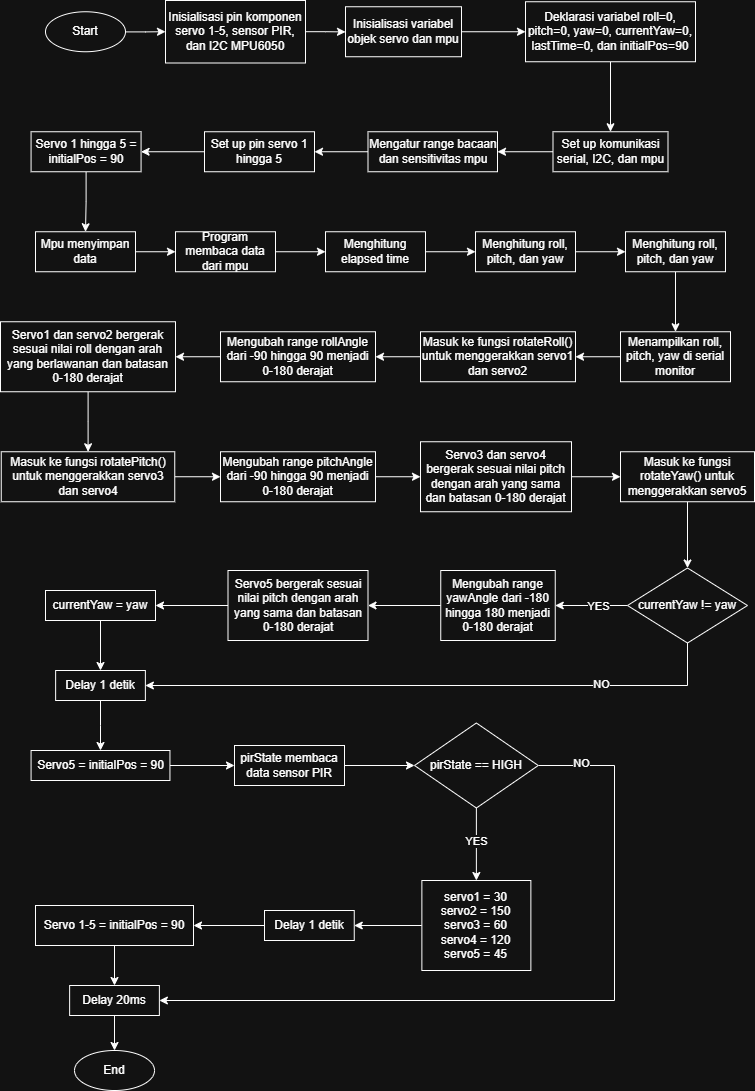

The diagram above was exported from draw.io. Its source (the exported page's mxGraphModel, read from the mxfile embedded in the PNG):
<mxGraphModel dx="2084" dy="1124" grid="1" gridSize="10" guides="1" tooltips="1" connect="1" arrows="1" fold="1" page="1" pageScale="1" pageWidth="827" pageHeight="1169" math="0" shadow="0">
  <root>
    <mxCell id="0" />
    <mxCell id="1" parent="0" />
    <mxCell id="deO34afWVnutZZf-VnxN-37" value="" style="edgeStyle=orthogonalEdgeStyle;rounded=0;orthogonalLoop=1;jettySize=auto;html=1;" parent="1" source="deO34afWVnutZZf-VnxN-1" target="deO34afWVnutZZf-VnxN-3" edge="1">
      <mxGeometry relative="1" as="geometry" />
    </mxCell>
    <mxCell id="deO34afWVnutZZf-VnxN-1" value="Start" style="ellipse;whiteSpace=wrap;html=1;" parent="1" vertex="1">
      <mxGeometry x="71" y="41.25" width="80" height="40" as="geometry" />
    </mxCell>
    <mxCell id="deO34afWVnutZZf-VnxN-38" value="" style="edgeStyle=orthogonalEdgeStyle;rounded=0;orthogonalLoop=1;jettySize=auto;html=1;" parent="1" source="deO34afWVnutZZf-VnxN-3" target="deO34afWVnutZZf-VnxN-4" edge="1">
      <mxGeometry relative="1" as="geometry" />
    </mxCell>
    <mxCell id="deO34afWVnutZZf-VnxN-3" value="Inisialisasi pin komponen servo 1-5, sensor PIR, dan I2C MPU6050" style="rounded=0;whiteSpace=wrap;html=1;" parent="1" vertex="1">
      <mxGeometry x="191" y="30" width="140" height="62.5" as="geometry" />
    </mxCell>
    <mxCell id="deO34afWVnutZZf-VnxN-39" value="" style="edgeStyle=orthogonalEdgeStyle;rounded=0;orthogonalLoop=1;jettySize=auto;html=1;" parent="1" source="deO34afWVnutZZf-VnxN-4" target="deO34afWVnutZZf-VnxN-5" edge="1">
      <mxGeometry relative="1" as="geometry" />
    </mxCell>
    <mxCell id="deO34afWVnutZZf-VnxN-4" value="Inisialisasi variabel objek servo dan mpu" style="rounded=0;whiteSpace=wrap;html=1;" parent="1" vertex="1">
      <mxGeometry x="371" y="36.25" width="116" height="50" as="geometry" />
    </mxCell>
    <mxCell id="deO34afWVnutZZf-VnxN-40" value="" style="edgeStyle=orthogonalEdgeStyle;rounded=0;orthogonalLoop=1;jettySize=auto;html=1;" parent="1" source="deO34afWVnutZZf-VnxN-5" target="deO34afWVnutZZf-VnxN-6" edge="1">
      <mxGeometry relative="1" as="geometry" />
    </mxCell>
    <mxCell id="deO34afWVnutZZf-VnxN-5" value="Deklarasi variabel&amp;nbsp;&lt;span style=&quot;background-color: transparent; color: light-dark(rgb(0, 0, 0), rgb(255, 255, 255));&quot;&gt;roll=0, pitch=0, yaw=0, currentYaw=0, lastTime=0, dan initialPos=90&lt;/span&gt;" style="rounded=0;whiteSpace=wrap;html=1;" parent="1" vertex="1">
      <mxGeometry x="551" y="31.25" width="170" height="60" as="geometry" />
    </mxCell>
    <mxCell id="deO34afWVnutZZf-VnxN-41" value="" style="edgeStyle=orthogonalEdgeStyle;rounded=0;orthogonalLoop=1;jettySize=auto;html=1;" parent="1" source="deO34afWVnutZZf-VnxN-6" target="deO34afWVnutZZf-VnxN-7" edge="1">
      <mxGeometry relative="1" as="geometry" />
    </mxCell>
    <mxCell id="deO34afWVnutZZf-VnxN-6" value="Set up komunikasi serial, I2C, dan mpu" style="rounded=0;whiteSpace=wrap;html=1;" parent="1" vertex="1">
      <mxGeometry x="578.5" y="161.25" width="115" height="40" as="geometry" />
    </mxCell>
    <mxCell id="deO34afWVnutZZf-VnxN-42" value="" style="edgeStyle=orthogonalEdgeStyle;rounded=0;orthogonalLoop=1;jettySize=auto;html=1;" parent="1" source="deO34afWVnutZZf-VnxN-7" target="deO34afWVnutZZf-VnxN-8" edge="1">
      <mxGeometry relative="1" as="geometry" />
    </mxCell>
    <mxCell id="deO34afWVnutZZf-VnxN-7" value="Mengatur range bacaan dan sensitivitas mpu" style="rounded=0;whiteSpace=wrap;html=1;" parent="1" vertex="1">
      <mxGeometry x="393.5" y="161.25" width="129.5" height="40" as="geometry" />
    </mxCell>
    <mxCell id="deO34afWVnutZZf-VnxN-43" value="" style="edgeStyle=orthogonalEdgeStyle;rounded=0;orthogonalLoop=1;jettySize=auto;html=1;" parent="1" source="deO34afWVnutZZf-VnxN-8" target="deO34afWVnutZZf-VnxN-9" edge="1">
      <mxGeometry relative="1" as="geometry" />
    </mxCell>
    <mxCell id="deO34afWVnutZZf-VnxN-8" value="Set up pin servo 1 hingga 5" style="rounded=0;whiteSpace=wrap;html=1;" parent="1" vertex="1">
      <mxGeometry x="230" y="161.25" width="110" height="40" as="geometry" />
    </mxCell>
    <mxCell id="deO34afWVnutZZf-VnxN-44" value="" style="edgeStyle=orthogonalEdgeStyle;rounded=0;orthogonalLoop=1;jettySize=auto;html=1;" parent="1" source="deO34afWVnutZZf-VnxN-9" target="deO34afWVnutZZf-VnxN-10" edge="1">
      <mxGeometry relative="1" as="geometry" />
    </mxCell>
    <mxCell id="deO34afWVnutZZf-VnxN-9" value="Servo 1 hingga 5 = initialPos = 90" style="rounded=0;whiteSpace=wrap;html=1;" parent="1" vertex="1">
      <mxGeometry x="56.57" y="161.25" width="110" height="40" as="geometry" />
    </mxCell>
    <mxCell id="deO34afWVnutZZf-VnxN-45" value="" style="edgeStyle=orthogonalEdgeStyle;rounded=0;orthogonalLoop=1;jettySize=auto;html=1;" parent="1" source="deO34afWVnutZZf-VnxN-10" target="deO34afWVnutZZf-VnxN-11" edge="1">
      <mxGeometry relative="1" as="geometry" />
    </mxCell>
    <mxCell id="deO34afWVnutZZf-VnxN-10" value="Mpu menyimpan data" style="rounded=0;whiteSpace=wrap;html=1;" parent="1" vertex="1">
      <mxGeometry x="61" y="261.25" width="100" height="40" as="geometry" />
    </mxCell>
    <mxCell id="deO34afWVnutZZf-VnxN-46" value="" style="edgeStyle=orthogonalEdgeStyle;rounded=0;orthogonalLoop=1;jettySize=auto;html=1;" parent="1" source="deO34afWVnutZZf-VnxN-11" target="deO34afWVnutZZf-VnxN-12" edge="1">
      <mxGeometry relative="1" as="geometry" />
    </mxCell>
    <mxCell id="deO34afWVnutZZf-VnxN-11" value="Program membaca data dari mpu" style="rounded=0;whiteSpace=wrap;html=1;" parent="1" vertex="1">
      <mxGeometry x="201" y="261.25" width="100" height="40" as="geometry" />
    </mxCell>
    <mxCell id="deO34afWVnutZZf-VnxN-47" value="" style="edgeStyle=orthogonalEdgeStyle;rounded=0;orthogonalLoop=1;jettySize=auto;html=1;" parent="1" source="deO34afWVnutZZf-VnxN-12" target="deO34afWVnutZZf-VnxN-13" edge="1">
      <mxGeometry relative="1" as="geometry" />
    </mxCell>
    <mxCell id="deO34afWVnutZZf-VnxN-12" value="Menghitung elapsed time&lt;span style=&quot;color: rgba(0, 0, 0, 0); font-family: monospace; font-size: 0px; text-align: start; text-wrap-mode: nowrap;&quot;&gt;%3CmxGraphModel%3E%3Croot%3E%3CmxCell%20id%3D%220%22%2F%3E%3CmxCell%20id%3D%221%22%20parent%3D%220%22%2F%3E%3CmxCell%20id%3D%222%22%20value%3D%22program%20membaca%20data%20dari%20mpu%22%20style%3D%22rounded%3D0%3BwhiteSpace%3Dwrap%3Bhtml%3D1%3B%22%20vertex%3D%221%22%20parent%3D%221%22%3E%3CmxGeometry%20x%3D%22190%22%20y%3D%22260%22%20width%3D%22100%22%20height%3D%2240%22%20as%3D%22geometry%22%2F%3E%3C%2FmxCell%3E%3C%2Froot%3E%3C%2FmxGraphModel%3E&lt;/span&gt;" style="rounded=0;whiteSpace=wrap;html=1;" parent="1" vertex="1">
      <mxGeometry x="351" y="261.25" width="100" height="40" as="geometry" />
    </mxCell>
    <mxCell id="deO34afWVnutZZf-VnxN-48" value="" style="edgeStyle=orthogonalEdgeStyle;rounded=0;orthogonalLoop=1;jettySize=auto;html=1;" parent="1" source="deO34afWVnutZZf-VnxN-13" target="deO34afWVnutZZf-VnxN-14" edge="1">
      <mxGeometry relative="1" as="geometry" />
    </mxCell>
    <mxCell id="deO34afWVnutZZf-VnxN-13" value="Menghitung roll, pitch, dan yaw&lt;span style=&quot;color: rgba(0, 0, 0, 0); font-family: monospace; font-size: 0px; text-align: start; text-wrap-mode: nowrap;&quot;&gt;%3CmxGraphModel%3E%3Croot%3E%3CmxCell%20id%3D%220%22%2F%3E%3CmxCell%20id%3D%221%22%20parent%3D%220%22%2F%3E%3CmxCell%20id%3D%222%22%20value%3D%22program%20membaca%20data%20dari%20mpu%22%20style%3D%22rounded%3D0%3BwhiteSpace%3Dwrap%3Bhtml%3D1%3B%22%20vertex%3D%221%22%20parent%3D%221%22%3E%3CmxGeometry%20x%3D%22190%22%20y%3D%22260%22%20width%3D%22100%22%20height%3D%2240%22%20as%3D%22geometry%22%2F%3E%3C%2FmxCell%3E%3C%2Froot%3E%3C%2FmxGraphModel%3E&lt;/span&gt;" style="rounded=0;whiteSpace=wrap;html=1;" parent="1" vertex="1">
      <mxGeometry x="501" y="261.25" width="100" height="40" as="geometry" />
    </mxCell>
    <mxCell id="deO34afWVnutZZf-VnxN-49" value="" style="edgeStyle=orthogonalEdgeStyle;rounded=0;orthogonalLoop=1;jettySize=auto;html=1;" parent="1" source="deO34afWVnutZZf-VnxN-14" target="deO34afWVnutZZf-VnxN-15" edge="1">
      <mxGeometry relative="1" as="geometry" />
    </mxCell>
    <mxCell id="deO34afWVnutZZf-VnxN-14" value="Menghitung roll, pitch, dan yaw&lt;span style=&quot;color: rgba(0, 0, 0, 0); font-family: monospace; font-size: 0px; text-align: start; text-wrap-mode: nowrap;&quot;&gt;%3CmxGraphModel%3E%3Croot%3E%3CmxCell%20id%3D%220%22%2F%3E%3CmxCell%20id%3D%221%22%20parent%3D%220%22%2F%3E%3CmxCell%20id%3D%222%22%20value%3D%22program%20membaca%20data%20dari%20mpu%22%20style%3D%22rounded%3D0%3BwhiteSpace%3Dwrap%3Bhtml%3D1%3B%22%20vertex%3D%221%22%20parent%3D%221%22%3E%3CmxGeometry%20x%3D%22190%22%20y%3D%22260%22%20width%3D%22100%22%20height%3D%2240%22%20as%3D%22geometry%22%2F%3E%3C%2FmxCell%3E%3C%2Froot%3E%3C%2FmxGraphModel%3E&lt;/span&gt;" style="rounded=0;whiteSpace=wrap;html=1;" parent="1" vertex="1">
      <mxGeometry x="651" y="261.25" width="100" height="40" as="geometry" />
    </mxCell>
    <mxCell id="deO34afWVnutZZf-VnxN-50" value="" style="edgeStyle=orthogonalEdgeStyle;rounded=0;orthogonalLoop=1;jettySize=auto;html=1;" parent="1" source="deO34afWVnutZZf-VnxN-15" target="deO34afWVnutZZf-VnxN-16" edge="1">
      <mxGeometry relative="1" as="geometry" />
    </mxCell>
    <mxCell id="deO34afWVnutZZf-VnxN-15" value="Menampilkan roll, pitch, yaw di serial monitor" style="rounded=0;whiteSpace=wrap;html=1;" parent="1" vertex="1">
      <mxGeometry x="646" y="361.25" width="110" height="50" as="geometry" />
    </mxCell>
    <mxCell id="deO34afWVnutZZf-VnxN-51" value="" style="edgeStyle=orthogonalEdgeStyle;rounded=0;orthogonalLoop=1;jettySize=auto;html=1;" parent="1" source="deO34afWVnutZZf-VnxN-16" target="deO34afWVnutZZf-VnxN-17" edge="1">
      <mxGeometry relative="1" as="geometry" />
    </mxCell>
    <mxCell id="deO34afWVnutZZf-VnxN-16" value="Masuk ke fungsi rotateRoll() untuk menggerakkan servo1 dan servo2" style="rounded=0;whiteSpace=wrap;html=1;" parent="1" vertex="1">
      <mxGeometry x="446" y="361.25" width="155" height="50" as="geometry" />
    </mxCell>
    <mxCell id="deO34afWVnutZZf-VnxN-52" value="" style="edgeStyle=orthogonalEdgeStyle;rounded=0;orthogonalLoop=1;jettySize=auto;html=1;" parent="1" source="deO34afWVnutZZf-VnxN-17" target="deO34afWVnutZZf-VnxN-18" edge="1">
      <mxGeometry relative="1" as="geometry" />
    </mxCell>
    <mxCell id="deO34afWVnutZZf-VnxN-17" value="Mengubah range rollAngle dari -90 hingga 90 menjadi 0-180 derajat" style="rounded=0;whiteSpace=wrap;html=1;" parent="1" vertex="1">
      <mxGeometry x="246" y="361.25" width="155" height="50" as="geometry" />
    </mxCell>
    <mxCell id="deO34afWVnutZZf-VnxN-53" value="" style="edgeStyle=orthogonalEdgeStyle;rounded=0;orthogonalLoop=1;jettySize=auto;html=1;" parent="1" source="deO34afWVnutZZf-VnxN-18" target="deO34afWVnutZZf-VnxN-19" edge="1">
      <mxGeometry relative="1" as="geometry" />
    </mxCell>
    <mxCell id="deO34afWVnutZZf-VnxN-18" value="Servo1 dan servo2 bergerak sesuai nilai roll dengan arah yang berlawanan dan batasan 0-180 derajat" style="rounded=0;whiteSpace=wrap;html=1;" parent="1" vertex="1">
      <mxGeometry x="26" y="351.25" width="175" height="70" as="geometry" />
    </mxCell>
    <mxCell id="deO34afWVnutZZf-VnxN-54" value="" style="edgeStyle=orthogonalEdgeStyle;rounded=0;orthogonalLoop=1;jettySize=auto;html=1;" parent="1" source="deO34afWVnutZZf-VnxN-19" target="deO34afWVnutZZf-VnxN-20" edge="1">
      <mxGeometry relative="1" as="geometry" />
    </mxCell>
    <mxCell id="deO34afWVnutZZf-VnxN-19" value="Masuk ke fungsi rotatePitch() untuk menggerakkan servo3 dan servo4" style="rounded=0;whiteSpace=wrap;html=1;" parent="1" vertex="1">
      <mxGeometry x="26.75" y="481.25" width="173.5" height="50" as="geometry" />
    </mxCell>
    <mxCell id="deO34afWVnutZZf-VnxN-55" value="" style="edgeStyle=orthogonalEdgeStyle;rounded=0;orthogonalLoop=1;jettySize=auto;html=1;" parent="1" source="deO34afWVnutZZf-VnxN-20" target="deO34afWVnutZZf-VnxN-21" edge="1">
      <mxGeometry relative="1" as="geometry" />
    </mxCell>
    <mxCell id="deO34afWVnutZZf-VnxN-20" value="Mengubah range pitchAngle dari -90 hingga 90 menjadi 0-180 derajat" style="rounded=0;whiteSpace=wrap;html=1;" parent="1" vertex="1">
      <mxGeometry x="246" y="481.25" width="155" height="50" as="geometry" />
    </mxCell>
    <mxCell id="deO34afWVnutZZf-VnxN-56" value="" style="edgeStyle=orthogonalEdgeStyle;rounded=0;orthogonalLoop=1;jettySize=auto;html=1;" parent="1" source="deO34afWVnutZZf-VnxN-21" target="deO34afWVnutZZf-VnxN-22" edge="1">
      <mxGeometry relative="1" as="geometry" />
    </mxCell>
    <mxCell id="deO34afWVnutZZf-VnxN-21" value="Servo3 dan servo4 bergerak sesuai nilai pitch dengan arah yang sama dan batasan 0-180 derajat" style="rounded=0;whiteSpace=wrap;html=1;" parent="1" vertex="1">
      <mxGeometry x="446" y="471.25" width="151" height="70" as="geometry" />
    </mxCell>
    <mxCell id="deO34afWVnutZZf-VnxN-57" value="" style="edgeStyle=orthogonalEdgeStyle;rounded=0;orthogonalLoop=1;jettySize=auto;html=1;" parent="1" source="deO34afWVnutZZf-VnxN-22" target="deO34afWVnutZZf-VnxN-25" edge="1">
      <mxGeometry relative="1" as="geometry" />
    </mxCell>
    <mxCell id="deO34afWVnutZZf-VnxN-22" value="Masuk ke fungsi rotateYaw() untuk menggerakkan servo5" style="rounded=0;whiteSpace=wrap;html=1;" parent="1" vertex="1">
      <mxGeometry x="646" y="481.25" width="134" height="50" as="geometry" />
    </mxCell>
    <mxCell id="deO34afWVnutZZf-VnxN-59" value="" style="edgeStyle=orthogonalEdgeStyle;rounded=0;orthogonalLoop=1;jettySize=auto;html=1;" parent="1" source="deO34afWVnutZZf-VnxN-23" target="deO34afWVnutZZf-VnxN-24" edge="1">
      <mxGeometry relative="1" as="geometry" />
    </mxCell>
    <mxCell id="deO34afWVnutZZf-VnxN-23" value="Mengubah range yawAngle dari -180 hingga 180 menjadi 0-180 derajat" style="rounded=0;whiteSpace=wrap;html=1;" parent="1" vertex="1">
      <mxGeometry x="466.25" y="600" width="114.5" height="70" as="geometry" />
    </mxCell>
    <mxCell id="deO34afWVnutZZf-VnxN-60" value="" style="edgeStyle=orthogonalEdgeStyle;rounded=0;orthogonalLoop=1;jettySize=auto;html=1;" parent="1" source="deO34afWVnutZZf-VnxN-24" target="deO34afWVnutZZf-VnxN-26" edge="1">
      <mxGeometry relative="1" as="geometry" />
    </mxCell>
    <mxCell id="deO34afWVnutZZf-VnxN-24" value="Servo5 bergerak sesuai nilai pitch dengan arah yang sama dan batasan 0-180 derajat" style="rounded=0;whiteSpace=wrap;html=1;" parent="1" vertex="1">
      <mxGeometry x="253.5" y="600" width="140" height="70" as="geometry" />
    </mxCell>
    <mxCell id="deO34afWVnutZZf-VnxN-58" value="" style="edgeStyle=orthogonalEdgeStyle;rounded=0;orthogonalLoop=1;jettySize=auto;html=1;" parent="1" source="deO34afWVnutZZf-VnxN-25" target="deO34afWVnutZZf-VnxN-23" edge="1">
      <mxGeometry relative="1" as="geometry" />
    </mxCell>
    <mxCell id="deO34afWVnutZZf-VnxN-61" value="YES" style="edgeLabel;html=1;align=center;verticalAlign=middle;resizable=0;points=[];" parent="deO34afWVnutZZf-VnxN-58" vertex="1" connectable="0">
      <mxGeometry x="-0.1511" relative="1" as="geometry">
        <mxPoint as="offset" />
      </mxGeometry>
    </mxCell>
    <mxCell id="deO34afWVnutZZf-VnxN-63" style="edgeStyle=orthogonalEdgeStyle;rounded=0;orthogonalLoop=1;jettySize=auto;html=1;entryX=1;entryY=0.5;entryDx=0;entryDy=0;" parent="1" source="deO34afWVnutZZf-VnxN-25" target="deO34afWVnutZZf-VnxN-27" edge="1">
      <mxGeometry relative="1" as="geometry">
        <Array as="points">
          <mxPoint x="713" y="715" />
        </Array>
      </mxGeometry>
    </mxCell>
    <mxCell id="deO34afWVnutZZf-VnxN-64" value="NO" style="edgeLabel;html=1;align=center;verticalAlign=middle;resizable=0;points=[];" parent="deO34afWVnutZZf-VnxN-63" vertex="1" connectable="0">
      <mxGeometry x="-0.553" y="-2" relative="1" as="geometry">
        <mxPoint as="offset" />
      </mxGeometry>
    </mxCell>
    <mxCell id="deO34afWVnutZZf-VnxN-25" value="currentYaw != yaw" style="rhombus;whiteSpace=wrap;html=1;" parent="1" vertex="1">
      <mxGeometry x="653" y="597.5" width="120" height="75" as="geometry" />
    </mxCell>
    <mxCell id="deO34afWVnutZZf-VnxN-65" value="" style="edgeStyle=orthogonalEdgeStyle;rounded=0;orthogonalLoop=1;jettySize=auto;html=1;" parent="1" source="deO34afWVnutZZf-VnxN-26" target="deO34afWVnutZZf-VnxN-27" edge="1">
      <mxGeometry relative="1" as="geometry" />
    </mxCell>
    <mxCell id="deO34afWVnutZZf-VnxN-26" value="currentYaw = yaw" style="rounded=0;whiteSpace=wrap;html=1;" parent="1" vertex="1">
      <mxGeometry x="71" y="620" width="110" height="30" as="geometry" />
    </mxCell>
    <mxCell id="deO34afWVnutZZf-VnxN-66" value="" style="edgeStyle=orthogonalEdgeStyle;rounded=0;orthogonalLoop=1;jettySize=auto;html=1;" parent="1" source="deO34afWVnutZZf-VnxN-27" target="deO34afWVnutZZf-VnxN-28" edge="1">
      <mxGeometry relative="1" as="geometry" />
    </mxCell>
    <mxCell id="deO34afWVnutZZf-VnxN-27" value="Delay 1 detik" style="rounded=0;whiteSpace=wrap;html=1;" parent="1" vertex="1">
      <mxGeometry x="81.13" y="700" width="89.75" height="30" as="geometry" />
    </mxCell>
    <mxCell id="deO34afWVnutZZf-VnxN-67" value="" style="edgeStyle=orthogonalEdgeStyle;rounded=0;orthogonalLoop=1;jettySize=auto;html=1;" parent="1" source="deO34afWVnutZZf-VnxN-28" target="deO34afWVnutZZf-VnxN-29" edge="1">
      <mxGeometry relative="1" as="geometry" />
    </mxCell>
    <mxCell id="deO34afWVnutZZf-VnxN-28" value="Servo5 = initialPos = 90" style="rounded=0;whiteSpace=wrap;html=1;" parent="1" vertex="1">
      <mxGeometry x="56.57" y="780" width="138.87" height="30" as="geometry" />
    </mxCell>
    <mxCell id="deO34afWVnutZZf-VnxN-68" value="" style="edgeStyle=orthogonalEdgeStyle;rounded=0;orthogonalLoop=1;jettySize=auto;html=1;" parent="1" source="deO34afWVnutZZf-VnxN-29" target="deO34afWVnutZZf-VnxN-31" edge="1">
      <mxGeometry relative="1" as="geometry" />
    </mxCell>
    <mxCell id="deO34afWVnutZZf-VnxN-29" value="pirState membaca data sensor PIR" style="rounded=0;whiteSpace=wrap;html=1;" parent="1" vertex="1">
      <mxGeometry x="260" y="775" width="110" height="40" as="geometry" />
    </mxCell>
    <mxCell id="deO34afWVnutZZf-VnxN-69" value="" style="edgeStyle=orthogonalEdgeStyle;rounded=0;orthogonalLoop=1;jettySize=auto;html=1;" parent="1" source="deO34afWVnutZZf-VnxN-31" target="deO34afWVnutZZf-VnxN-32" edge="1">
      <mxGeometry relative="1" as="geometry" />
    </mxCell>
    <mxCell id="deO34afWVnutZZf-VnxN-70" value="YES" style="edgeLabel;html=1;align=center;verticalAlign=middle;resizable=0;points=[];" parent="deO34afWVnutZZf-VnxN-69" vertex="1" connectable="0">
      <mxGeometry x="-0.1172" y="-1" relative="1" as="geometry">
        <mxPoint as="offset" />
      </mxGeometry>
    </mxCell>
    <mxCell id="deO34afWVnutZZf-VnxN-74" style="edgeStyle=orthogonalEdgeStyle;rounded=0;orthogonalLoop=1;jettySize=auto;html=1;entryX=1;entryY=0.5;entryDx=0;entryDy=0;" parent="1" source="deO34afWVnutZZf-VnxN-31" target="deO34afWVnutZZf-VnxN-35" edge="1">
      <mxGeometry relative="1" as="geometry">
        <Array as="points">
          <mxPoint x="640" y="795" />
          <mxPoint x="640" y="1030" />
        </Array>
      </mxGeometry>
    </mxCell>
    <mxCell id="deO34afWVnutZZf-VnxN-76" value="NO" style="edgeLabel;html=1;align=center;verticalAlign=middle;resizable=0;points=[];" parent="deO34afWVnutZZf-VnxN-74" vertex="1" connectable="0">
      <mxGeometry x="-0.8906" y="3" relative="1" as="geometry">
        <mxPoint as="offset" />
      </mxGeometry>
    </mxCell>
    <mxCell id="deO34afWVnutZZf-VnxN-31" value="pirState == HIGH" style="rhombus;whiteSpace=wrap;html=1;" parent="1" vertex="1">
      <mxGeometry x="440" y="752.5" width="123.75" height="85" as="geometry" />
    </mxCell>
    <mxCell id="deO34afWVnutZZf-VnxN-71" value="" style="edgeStyle=orthogonalEdgeStyle;rounded=0;orthogonalLoop=1;jettySize=auto;html=1;" parent="1" source="deO34afWVnutZZf-VnxN-32" target="deO34afWVnutZZf-VnxN-33" edge="1">
      <mxGeometry relative="1" as="geometry" />
    </mxCell>
    <mxCell id="deO34afWVnutZZf-VnxN-32" value="servo1 = 30&lt;div&gt;servo2 = 150&lt;/div&gt;&lt;div&gt;servo3 = 60&lt;/div&gt;&lt;div&gt;servo4 = 120&lt;/div&gt;&lt;div&gt;servo5 = 45&lt;/div&gt;" style="rounded=0;whiteSpace=wrap;html=1;" parent="1" vertex="1">
      <mxGeometry x="447.37" y="910" width="109" height="90" as="geometry" />
    </mxCell>
    <mxCell id="deO34afWVnutZZf-VnxN-72" value="" style="edgeStyle=orthogonalEdgeStyle;rounded=0;orthogonalLoop=1;jettySize=auto;html=1;" parent="1" source="deO34afWVnutZZf-VnxN-33" target="deO34afWVnutZZf-VnxN-34" edge="1">
      <mxGeometry relative="1" as="geometry" />
    </mxCell>
    <mxCell id="deO34afWVnutZZf-VnxN-33" value="Delay 1 detik" style="rounded=0;whiteSpace=wrap;html=1;" parent="1" vertex="1">
      <mxGeometry x="290" y="940" width="89.75" height="30" as="geometry" />
    </mxCell>
    <mxCell id="deO34afWVnutZZf-VnxN-73" value="" style="edgeStyle=orthogonalEdgeStyle;rounded=0;orthogonalLoop=1;jettySize=auto;html=1;" parent="1" source="deO34afWVnutZZf-VnxN-34" target="deO34afWVnutZZf-VnxN-35" edge="1">
      <mxGeometry relative="1" as="geometry" />
    </mxCell>
    <mxCell id="deO34afWVnutZZf-VnxN-34" value="Servo 1-5 = initialPos = 90" style="rounded=0;whiteSpace=wrap;html=1;" parent="1" vertex="1">
      <mxGeometry x="61" y="935" width="158" height="40" as="geometry" />
    </mxCell>
    <mxCell id="deO34afWVnutZZf-VnxN-77" value="" style="edgeStyle=orthogonalEdgeStyle;rounded=0;orthogonalLoop=1;jettySize=auto;html=1;" parent="1" source="deO34afWVnutZZf-VnxN-35" target="deO34afWVnutZZf-VnxN-36" edge="1">
      <mxGeometry relative="1" as="geometry" />
    </mxCell>
    <mxCell id="deO34afWVnutZZf-VnxN-35" value="Delay 20ms" style="rounded=0;whiteSpace=wrap;html=1;" parent="1" vertex="1">
      <mxGeometry x="95.13000000000001" y="1015" width="89.75" height="30" as="geometry" />
    </mxCell>
    <mxCell id="deO34afWVnutZZf-VnxN-36" value="End" style="ellipse;whiteSpace=wrap;html=1;" parent="1" vertex="1">
      <mxGeometry x="100.00999999999999" y="1080" width="80" height="40" as="geometry" />
    </mxCell>
  </root>
</mxGraphModel>